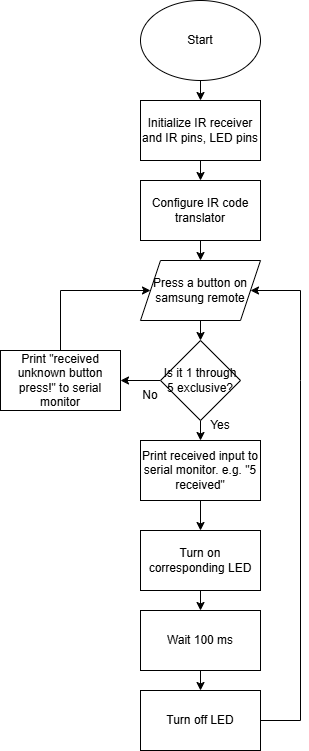

The diagram above was exported from draw.io. Its source (the exported page's mxGraphModel, read from the mxfile embedded in the PNG):
<mxGraphModel dx="1414" dy="785" grid="1" gridSize="10" guides="1" tooltips="1" connect="1" arrows="1" fold="1" page="1" pageScale="1" pageWidth="850" pageHeight="1100" math="0" shadow="0">
  <root>
    <mxCell id="0" />
    <mxCell id="1" parent="0" />
    <mxCell id="63170754xPlYZta3EFPt-10" edge="1" parent="1" source="63170754xPlYZta3EFPt-1" style="edgeStyle=orthogonalEdgeStyle;rounded=0;orthogonalLoop=1;jettySize=auto;html=1;exitX=0.5;exitY=1;exitDx=0;exitDy=0;entryX=0.5;entryY=0;entryDx=0;entryDy=0;" target="63170754xPlYZta3EFPt-2">
      <mxGeometry relative="1" as="geometry" />
    </mxCell>
    <mxCell id="63170754xPlYZta3EFPt-1" parent="1" style="ellipse;whiteSpace=wrap;html=1;" value="Start" vertex="1">
      <mxGeometry height="80" width="120" x="340" y="40" as="geometry" />
    </mxCell>
    <mxCell id="63170754xPlYZta3EFPt-7" edge="1" parent="1" source="63170754xPlYZta3EFPt-2" style="edgeStyle=orthogonalEdgeStyle;rounded=0;orthogonalLoop=1;jettySize=auto;html=1;exitX=0.5;exitY=1;exitDx=0;exitDy=0;entryX=0.5;entryY=0;entryDx=0;entryDy=0;" target="63170754xPlYZta3EFPt-3">
      <mxGeometry relative="1" as="geometry" />
    </mxCell>
    <mxCell id="63170754xPlYZta3EFPt-2" parent="1" style="rounded=0;whiteSpace=wrap;html=1;" value="Initialize IR receiver and IR pins, LED pins" vertex="1">
      <mxGeometry height="60" width="120" x="340" y="140" as="geometry" />
    </mxCell>
    <mxCell id="63170754xPlYZta3EFPt-6" edge="1" parent="1" source="63170754xPlYZta3EFPt-3" style="edgeStyle=orthogonalEdgeStyle;rounded=0;orthogonalLoop=1;jettySize=auto;html=1;exitX=0.5;exitY=1;exitDx=0;exitDy=0;entryX=0.5;entryY=0;entryDx=0;entryDy=0;" target="63170754xPlYZta3EFPt-5">
      <mxGeometry relative="1" as="geometry" />
    </mxCell>
    <mxCell id="63170754xPlYZta3EFPt-3" parent="1" style="rounded=0;whiteSpace=wrap;html=1;" value="Configure IR code translator" vertex="1">
      <mxGeometry height="60" width="120" x="340" y="220" as="geometry" />
    </mxCell>
    <mxCell id="63170754xPlYZta3EFPt-9" edge="1" parent="1" source="63170754xPlYZta3EFPt-5" style="edgeStyle=orthogonalEdgeStyle;rounded=0;orthogonalLoop=1;jettySize=auto;html=1;exitX=0.5;exitY=1;exitDx=0;exitDy=0;entryX=0.5;entryY=0;entryDx=0;entryDy=0;">
      <mxGeometry relative="1" as="geometry">
        <mxPoint x="400" y="380" as="targetPoint" />
      </mxGeometry>
    </mxCell>
    <mxCell id="63170754xPlYZta3EFPt-5" parent="1" style="shape=parallelogram;perimeter=parallelogramPerimeter;whiteSpace=wrap;html=1;fixedSize=1;" value="Press a button on samsung remote" vertex="1">
      <mxGeometry height="60" width="120" x="340" y="300" as="geometry" />
    </mxCell>
    <mxCell id="63170754xPlYZta3EFPt-26" edge="1" parent="1" source="63170754xPlYZta3EFPt-13" style="edgeStyle=orthogonalEdgeStyle;rounded=0;orthogonalLoop=1;jettySize=auto;html=1;exitX=0.5;exitY=1;exitDx=0;exitDy=0;entryX=0.5;entryY=0;entryDx=0;entryDy=0;" target="63170754xPlYZta3EFPt-25">
      <mxGeometry relative="1" as="geometry" />
    </mxCell>
    <mxCell id="63170754xPlYZta3EFPt-13" parent="1" style="rounded=0;whiteSpace=wrap;html=1;" value="Print received input to serial monitor. e.g. &quot;5 received&quot;" vertex="1">
      <mxGeometry height="60" width="120" x="340" y="480" as="geometry" />
    </mxCell>
    <mxCell id="63170754xPlYZta3EFPt-21" edge="1" parent="1" source="63170754xPlYZta3EFPt-16" style="edgeStyle=orthogonalEdgeStyle;rounded=0;orthogonalLoop=1;jettySize=auto;html=1;exitX=0.5;exitY=1;exitDx=0;exitDy=0;entryX=0.5;entryY=0;entryDx=0;entryDy=0;" target="63170754xPlYZta3EFPt-13">
      <mxGeometry relative="1" as="geometry" />
    </mxCell>
    <mxCell id="63170754xPlYZta3EFPt-24" edge="1" parent="1" source="63170754xPlYZta3EFPt-16" style="edgeStyle=orthogonalEdgeStyle;rounded=0;orthogonalLoop=1;jettySize=auto;html=1;exitX=0;exitY=0.5;exitDx=0;exitDy=0;entryX=1;entryY=0.5;entryDx=0;entryDy=0;" target="63170754xPlYZta3EFPt-23">
      <mxGeometry relative="1" as="geometry" />
    </mxCell>
    <mxCell id="63170754xPlYZta3EFPt-16" parent="1" style="rhombus;whiteSpace=wrap;html=1;" value="Is it 1 through 5 exclusive?" vertex="1">
      <mxGeometry height="80" width="80" x="360" y="380" as="geometry" />
    </mxCell>
    <mxCell id="63170754xPlYZta3EFPt-23" parent="1" style="rounded=0;whiteSpace=wrap;html=1;" value="Print &quot;received unknown button press!&quot; to serial monitor" vertex="1">
      <mxGeometry height="60" width="120" x="200" y="390" as="geometry" />
    </mxCell>
    <mxCell id="63170754xPlYZta3EFPt-33" edge="1" parent="1" source="63170754xPlYZta3EFPt-25" style="edgeStyle=orthogonalEdgeStyle;rounded=0;orthogonalLoop=1;jettySize=auto;html=1;exitX=0.5;exitY=1;exitDx=0;exitDy=0;entryX=0.5;entryY=0;entryDx=0;entryDy=0;" target="63170754xPlYZta3EFPt-30">
      <mxGeometry relative="1" as="geometry" />
    </mxCell>
    <mxCell id="63170754xPlYZta3EFPt-25" parent="1" style="rounded=0;whiteSpace=wrap;html=1;" value="Turn on corresponding LED" vertex="1">
      <mxGeometry height="60" width="120" x="340" y="570" as="geometry" />
    </mxCell>
    <mxCell id="63170754xPlYZta3EFPt-28" edge="1" parent="1" style="endArrow=none;html=1;rounded=0;" value="">
      <mxGeometry height="50" relative="1" width="50" as="geometry">
        <mxPoint x="260" y="390" as="sourcePoint" />
        <mxPoint x="260" y="330" as="targetPoint" />
      </mxGeometry>
    </mxCell>
    <mxCell id="63170754xPlYZta3EFPt-29" edge="1" parent="1" style="endArrow=classic;html=1;rounded=0;" target="63170754xPlYZta3EFPt-5" value="">
      <mxGeometry height="50" relative="1" width="50" as="geometry">
        <mxPoint x="260" y="330" as="sourcePoint" />
        <mxPoint x="310" y="280" as="targetPoint" />
      </mxGeometry>
    </mxCell>
    <mxCell id="63170754xPlYZta3EFPt-32" edge="1" parent="1" source="63170754xPlYZta3EFPt-30" style="edgeStyle=orthogonalEdgeStyle;rounded=0;orthogonalLoop=1;jettySize=auto;html=1;exitX=0.5;exitY=1;exitDx=0;exitDy=0;entryX=0.5;entryY=0;entryDx=0;entryDy=0;" target="63170754xPlYZta3EFPt-31">
      <mxGeometry relative="1" as="geometry" />
    </mxCell>
    <mxCell id="63170754xPlYZta3EFPt-30" parent="1" style="rounded=0;whiteSpace=wrap;html=1;" value="Wait 100 ms" vertex="1">
      <mxGeometry height="60" width="120" x="340" y="650" as="geometry" />
    </mxCell>
    <mxCell id="63170754xPlYZta3EFPt-31" parent="1" style="rounded=0;whiteSpace=wrap;html=1;" value="Turn off LED" vertex="1">
      <mxGeometry height="60" width="120" x="340" y="730" as="geometry" />
    </mxCell>
    <mxCell id="63170754xPlYZta3EFPt-35" edge="1" parent="1" style="endArrow=none;html=1;rounded=0;" value="">
      <mxGeometry height="50" relative="1" width="50" as="geometry">
        <mxPoint x="460" y="760" as="sourcePoint" />
        <mxPoint x="500" y="760" as="targetPoint" />
      </mxGeometry>
    </mxCell>
    <mxCell id="63170754xPlYZta3EFPt-36" edge="1" parent="1" style="endArrow=none;html=1;rounded=0;" value="">
      <mxGeometry height="50" relative="1" width="50" as="geometry">
        <mxPoint x="500" y="760" as="sourcePoint" />
        <mxPoint x="500" y="420" as="targetPoint" />
      </mxGeometry>
    </mxCell>
    <mxCell id="63170754xPlYZta3EFPt-38" edge="1" parent="1" style="endArrow=none;html=1;rounded=0;" value="">
      <mxGeometry height="50" relative="1" width="50" as="geometry">
        <mxPoint x="500" y="420" as="sourcePoint" />
        <mxPoint x="500" y="330" as="targetPoint" />
      </mxGeometry>
    </mxCell>
    <mxCell id="63170754xPlYZta3EFPt-39" edge="1" parent="1" style="endArrow=classic;html=1;rounded=0;entryX=1;entryY=0.5;entryDx=0;entryDy=0;" target="63170754xPlYZta3EFPt-5" value="">
      <mxGeometry height="50" relative="1" width="50" as="geometry">
        <mxPoint x="500" y="330" as="sourcePoint" />
        <mxPoint x="550" y="280" as="targetPoint" />
      </mxGeometry>
    </mxCell>
    <mxCell id="63170754xPlYZta3EFPt-40" parent="1" style="text;html=1;whiteSpace=wrap;strokeColor=none;fillColor=none;align=center;verticalAlign=middle;rounded=0;" value="Yes" vertex="1">
      <mxGeometry height="30" width="60" x="390" y="450" as="geometry" />
    </mxCell>
    <mxCell id="63170754xPlYZta3EFPt-41" parent="1" style="text;html=1;whiteSpace=wrap;strokeColor=none;fillColor=none;align=center;verticalAlign=middle;rounded=0;" value="No" vertex="1">
      <mxGeometry height="30" width="60" x="320" y="420" as="geometry" />
    </mxCell>
  </root>
</mxGraphModel>